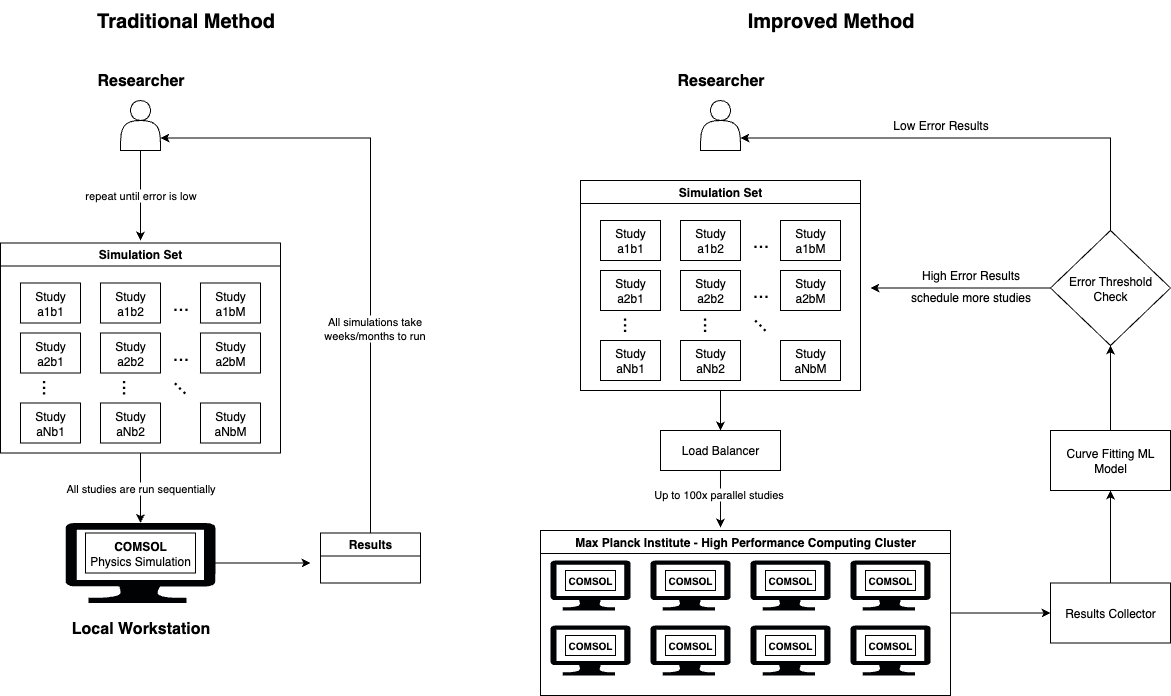

The diagram above was exported from draw.io. Its source (the exported page's mxGraphModel, read from the mxfile embedded in the PNG):
<mxGraphModel dx="1694" dy="997" grid="1" gridSize="10" guides="1" tooltips="1" connect="1" arrows="1" fold="1" page="1" pageScale="1" pageWidth="850" pageHeight="1100" math="0" shadow="0">
  <root>
    <mxCell id="0" />
    <mxCell id="1" parent="0" />
    <mxCell id="x__A7QEBTGyciTD81JgR-157" value="repeat until error is low" style="edgeStyle=orthogonalEdgeStyle;rounded=0;orthogonalLoop=1;jettySize=auto;html=1;" parent="1" source="x__A7QEBTGyciTD81JgR-1" edge="1">
      <mxGeometry relative="1" as="geometry">
        <mxPoint x="220" y="270" as="targetPoint" />
      </mxGeometry>
    </mxCell>
    <mxCell id="x__A7QEBTGyciTD81JgR-1" value="" style="shape=actor;whiteSpace=wrap;html=1;" parent="1" vertex="1">
      <mxGeometry x="200" y="130" width="40" height="50" as="geometry" />
    </mxCell>
    <mxCell id="x__A7QEBTGyciTD81JgR-2" value="Simulation Set" style="swimlane;whiteSpace=wrap;html=1;" parent="1" vertex="1">
      <mxGeometry x="80" y="272.5" width="280" height="210" as="geometry" />
    </mxCell>
    <mxCell id="x__A7QEBTGyciTD81JgR-3" value="Study a1b1" style="rounded=0;whiteSpace=wrap;html=1;" parent="x__A7QEBTGyciTD81JgR-2" vertex="1">
      <mxGeometry x="20" y="40" width="60" height="40" as="geometry" />
    </mxCell>
    <mxCell id="x__A7QEBTGyciTD81JgR-4" value="Study a1b2" style="rounded=0;whiteSpace=wrap;html=1;" parent="x__A7QEBTGyciTD81JgR-2" vertex="1">
      <mxGeometry x="100" y="40" width="60" height="40" as="geometry" />
    </mxCell>
    <mxCell id="x__A7QEBTGyciTD81JgR-5" value="Study a2b1" style="rounded=0;whiteSpace=wrap;html=1;" parent="x__A7QEBTGyciTD81JgR-2" vertex="1">
      <mxGeometry x="20" y="90" width="60" height="40" as="geometry" />
    </mxCell>
    <mxCell id="x__A7QEBTGyciTD81JgR-6" value="Study a2b2" style="rounded=0;whiteSpace=wrap;html=1;" parent="x__A7QEBTGyciTD81JgR-2" vertex="1">
      <mxGeometry x="100" y="90" width="60" height="40" as="geometry" />
    </mxCell>
    <mxCell id="x__A7QEBTGyciTD81JgR-7" value="Study aNb1" style="rounded=0;whiteSpace=wrap;html=1;" parent="x__A7QEBTGyciTD81JgR-2" vertex="1">
      <mxGeometry x="20" y="160" width="60" height="40" as="geometry" />
    </mxCell>
    <mxCell id="x__A7QEBTGyciTD81JgR-8" value="Study aNb2" style="rounded=0;whiteSpace=wrap;html=1;" parent="x__A7QEBTGyciTD81JgR-2" vertex="1">
      <mxGeometry x="100" y="160" width="60" height="40" as="geometry" />
    </mxCell>
    <mxCell id="x__A7QEBTGyciTD81JgR-9" value="Study aNbM" style="rounded=0;whiteSpace=wrap;html=1;" parent="x__A7QEBTGyciTD81JgR-2" vertex="1">
      <mxGeometry x="200" y="160" width="60" height="40" as="geometry" />
    </mxCell>
    <mxCell id="x__A7QEBTGyciTD81JgR-10" value="Study a1bM" style="rounded=0;whiteSpace=wrap;html=1;" parent="x__A7QEBTGyciTD81JgR-2" vertex="1">
      <mxGeometry x="200" y="40" width="60" height="40" as="geometry" />
    </mxCell>
    <mxCell id="x__A7QEBTGyciTD81JgR-11" value="Study a2bM" style="rounded=0;whiteSpace=wrap;html=1;" parent="x__A7QEBTGyciTD81JgR-2" vertex="1">
      <mxGeometry x="200" y="90" width="60" height="40" as="geometry" />
    </mxCell>
    <mxCell id="x__A7QEBTGyciTD81JgR-12" value="&lt;font style=&quot;font-size: 20px;&quot;&gt;...&amp;nbsp;&amp;nbsp;&lt;/font&gt;" style="text;html=1;align=center;verticalAlign=middle;resizable=0;points=[];autosize=1;strokeColor=none;fillColor=none;rotation=90;" parent="x__A7QEBTGyciTD81JgR-2" vertex="1">
      <mxGeometry x="25" y="130" width="50" height="40" as="geometry" />
    </mxCell>
    <mxCell id="x__A7QEBTGyciTD81JgR-14" value="&lt;font style=&quot;font-size: 20px;&quot;&gt;...&lt;/font&gt;" style="text;html=1;align=center;verticalAlign=middle;resizable=0;points=[];autosize=1;strokeColor=none;fillColor=none;" parent="x__A7QEBTGyciTD81JgR-2" vertex="1">
      <mxGeometry x="160" y="40" width="40" height="40" as="geometry" />
    </mxCell>
    <mxCell id="x__A7QEBTGyciTD81JgR-15" value="&lt;font style=&quot;font-size: 20px;&quot;&gt;...&lt;/font&gt;" style="text;html=1;align=center;verticalAlign=middle;resizable=0;points=[];autosize=1;strokeColor=none;fillColor=none;" parent="x__A7QEBTGyciTD81JgR-2" vertex="1">
      <mxGeometry x="160" y="90" width="40" height="40" as="geometry" />
    </mxCell>
    <mxCell id="x__A7QEBTGyciTD81JgR-29" value="&lt;font style=&quot;font-size: 20px;&quot;&gt;...&amp;nbsp;&amp;nbsp;&lt;/font&gt;" style="text;html=1;align=center;verticalAlign=middle;resizable=0;points=[];autosize=1;strokeColor=none;fillColor=none;rotation=90;" parent="x__A7QEBTGyciTD81JgR-2" vertex="1">
      <mxGeometry x="105" y="130" width="50" height="40" as="geometry" />
    </mxCell>
    <mxCell id="x__A7QEBTGyciTD81JgR-30" value="&lt;font style=&quot;font-size: 22px;&quot;&gt;...&amp;nbsp;&amp;nbsp;&lt;/font&gt;" style="text;html=1;align=center;verticalAlign=middle;resizable=0;points=[];autosize=1;strokeColor=none;fillColor=none;rotation=45;" parent="x__A7QEBTGyciTD81JgR-2" vertex="1">
      <mxGeometry x="163" y="125" width="50" height="40" as="geometry" />
    </mxCell>
    <mxCell id="x__A7QEBTGyciTD81JgR-34" style="edgeStyle=orthogonalEdgeStyle;rounded=0;orthogonalLoop=1;jettySize=auto;html=1;exitX=1;exitY=0.5;exitDx=0;exitDy=0;exitPerimeter=0;" parent="1" source="x__A7QEBTGyciTD81JgR-31" edge="1">
      <mxGeometry relative="1" as="geometry">
        <mxPoint x="390" y="592.5" as="targetPoint" />
      </mxGeometry>
    </mxCell>
    <mxCell id="x__A7QEBTGyciTD81JgR-31" value="" style="verticalLabelPosition=bottom;html=1;verticalAlign=top;align=center;strokeColor=none;fillColor=#000203;shape=mxgraph.azure.computer;pointerEvents=1;" parent="1" vertex="1">
      <mxGeometry x="145" y="552.5" width="150" height="80" as="geometry" />
    </mxCell>
    <mxCell id="x__A7QEBTGyciTD81JgR-32" value="&lt;b&gt;COMSOL&lt;br&gt;&lt;/b&gt;Physics Simulation" style="rounded=0;whiteSpace=wrap;html=1;" parent="1" vertex="1">
      <mxGeometry x="165" y="562.5" width="110" height="40" as="geometry" />
    </mxCell>
    <mxCell id="x__A7QEBTGyciTD81JgR-33" value="All studies are run sequentially" style="edgeStyle=orthogonalEdgeStyle;rounded=0;orthogonalLoop=1;jettySize=auto;html=1;entryX=0.5;entryY=0;entryDx=0;entryDy=0;entryPerimeter=0;" parent="1" source="x__A7QEBTGyciTD81JgR-2" target="x__A7QEBTGyciTD81JgR-31" edge="1">
      <mxGeometry relative="1" as="geometry" />
    </mxCell>
    <mxCell id="x__A7QEBTGyciTD81JgR-51" style="edgeStyle=orthogonalEdgeStyle;rounded=0;orthogonalLoop=1;jettySize=auto;html=1;entryX=1;entryY=0.75;entryDx=0;entryDy=0;" parent="1" source="x__A7QEBTGyciTD81JgR-50" target="x__A7QEBTGyciTD81JgR-1" edge="1">
      <mxGeometry relative="1" as="geometry">
        <mxPoint x="450" y="60" as="targetPoint" />
        <Array as="points">
          <mxPoint x="450" y="168" />
        </Array>
      </mxGeometry>
    </mxCell>
    <mxCell id="x__A7QEBTGyciTD81JgR-53" value="All simulations take &lt;br&gt;weeks/months to run" style="edgeLabel;html=1;align=center;verticalAlign=middle;resizable=0;points=[];" parent="x__A7QEBTGyciTD81JgR-51" vertex="1" connectable="0">
      <mxGeometry x="-0.3198" y="-3" relative="1" as="geometry">
        <mxPoint y="1" as="offset" />
      </mxGeometry>
    </mxCell>
    <mxCell id="x__A7QEBTGyciTD81JgR-50" value="Results" style="swimlane;whiteSpace=wrap;html=1;" parent="1" vertex="1">
      <mxGeometry x="400" y="562.5" width="100" height="50" as="geometry" />
    </mxCell>
    <mxCell id="x__A7QEBTGyciTD81JgR-52" value="&lt;font style=&quot;font-size: 16px;&quot;&gt;Researcher&lt;/font&gt;" style="text;html=1;align=center;verticalAlign=middle;resizable=0;points=[];autosize=1;strokeColor=none;fillColor=none;fontStyle=1" parent="1" vertex="1">
      <mxGeometry x="165" y="95" width="110" height="30" as="geometry" />
    </mxCell>
    <mxCell id="x__A7QEBTGyciTD81JgR-54" value="&lt;span style=&quot;font-size: 16px;&quot;&gt;Local Workstation&lt;/span&gt;" style="text;html=1;align=center;verticalAlign=middle;resizable=0;points=[];autosize=1;strokeColor=none;fillColor=none;fontStyle=1" parent="1" vertex="1">
      <mxGeometry x="145" y="642.5" width="150" height="30" as="geometry" />
    </mxCell>
    <mxCell id="x__A7QEBTGyciTD81JgR-55" value="" style="shape=actor;whiteSpace=wrap;html=1;" parent="1" vertex="1">
      <mxGeometry x="780" y="130" width="40" height="50" as="geometry" />
    </mxCell>
    <mxCell id="x__A7QEBTGyciTD81JgR-136" style="edgeStyle=orthogonalEdgeStyle;rounded=0;orthogonalLoop=1;jettySize=auto;html=1;" parent="1" source="x__A7QEBTGyciTD81JgR-56" target="x__A7QEBTGyciTD81JgR-135" edge="1">
      <mxGeometry relative="1" as="geometry" />
    </mxCell>
    <mxCell id="x__A7QEBTGyciTD81JgR-56" value="Simulation Set" style="swimlane;whiteSpace=wrap;html=1;" parent="1" vertex="1">
      <mxGeometry x="660" y="210" width="280" height="210" as="geometry" />
    </mxCell>
    <mxCell id="x__A7QEBTGyciTD81JgR-57" value="Study a1b1" style="rounded=0;whiteSpace=wrap;html=1;" parent="x__A7QEBTGyciTD81JgR-56" vertex="1">
      <mxGeometry x="20" y="40" width="60" height="40" as="geometry" />
    </mxCell>
    <mxCell id="x__A7QEBTGyciTD81JgR-58" value="Study a1b2" style="rounded=0;whiteSpace=wrap;html=1;" parent="x__A7QEBTGyciTD81JgR-56" vertex="1">
      <mxGeometry x="100" y="40" width="60" height="40" as="geometry" />
    </mxCell>
    <mxCell id="x__A7QEBTGyciTD81JgR-59" value="Study a2b1" style="rounded=0;whiteSpace=wrap;html=1;" parent="x__A7QEBTGyciTD81JgR-56" vertex="1">
      <mxGeometry x="20" y="90" width="60" height="40" as="geometry" />
    </mxCell>
    <mxCell id="x__A7QEBTGyciTD81JgR-60" value="Study a2b2" style="rounded=0;whiteSpace=wrap;html=1;" parent="x__A7QEBTGyciTD81JgR-56" vertex="1">
      <mxGeometry x="100" y="90" width="60" height="40" as="geometry" />
    </mxCell>
    <mxCell id="x__A7QEBTGyciTD81JgR-61" value="Study aNb1" style="rounded=0;whiteSpace=wrap;html=1;" parent="x__A7QEBTGyciTD81JgR-56" vertex="1">
      <mxGeometry x="20" y="160" width="60" height="40" as="geometry" />
    </mxCell>
    <mxCell id="x__A7QEBTGyciTD81JgR-62" value="Study aNb2" style="rounded=0;whiteSpace=wrap;html=1;" parent="x__A7QEBTGyciTD81JgR-56" vertex="1">
      <mxGeometry x="100" y="160" width="60" height="40" as="geometry" />
    </mxCell>
    <mxCell id="x__A7QEBTGyciTD81JgR-63" value="Study aNbM" style="rounded=0;whiteSpace=wrap;html=1;" parent="x__A7QEBTGyciTD81JgR-56" vertex="1">
      <mxGeometry x="200" y="160" width="60" height="40" as="geometry" />
    </mxCell>
    <mxCell id="x__A7QEBTGyciTD81JgR-64" value="Study a1bM" style="rounded=0;whiteSpace=wrap;html=1;" parent="x__A7QEBTGyciTD81JgR-56" vertex="1">
      <mxGeometry x="200" y="40" width="60" height="40" as="geometry" />
    </mxCell>
    <mxCell id="x__A7QEBTGyciTD81JgR-65" value="Study a2bM" style="rounded=0;whiteSpace=wrap;html=1;" parent="x__A7QEBTGyciTD81JgR-56" vertex="1">
      <mxGeometry x="200" y="90" width="60" height="40" as="geometry" />
    </mxCell>
    <mxCell id="x__A7QEBTGyciTD81JgR-66" value="&lt;font style=&quot;font-size: 20px;&quot;&gt;...&amp;nbsp;&amp;nbsp;&lt;/font&gt;" style="text;html=1;align=center;verticalAlign=middle;resizable=0;points=[];autosize=1;strokeColor=none;fillColor=none;rotation=90;" parent="x__A7QEBTGyciTD81JgR-56" vertex="1">
      <mxGeometry x="25" y="130" width="50" height="40" as="geometry" />
    </mxCell>
    <mxCell id="x__A7QEBTGyciTD81JgR-67" value="&lt;font style=&quot;font-size: 20px;&quot;&gt;...&lt;/font&gt;" style="text;html=1;align=center;verticalAlign=middle;resizable=0;points=[];autosize=1;strokeColor=none;fillColor=none;" parent="x__A7QEBTGyciTD81JgR-56" vertex="1">
      <mxGeometry x="160" y="40" width="40" height="40" as="geometry" />
    </mxCell>
    <mxCell id="x__A7QEBTGyciTD81JgR-68" value="&lt;font style=&quot;font-size: 20px;&quot;&gt;...&lt;/font&gt;" style="text;html=1;align=center;verticalAlign=middle;resizable=0;points=[];autosize=1;strokeColor=none;fillColor=none;" parent="x__A7QEBTGyciTD81JgR-56" vertex="1">
      <mxGeometry x="160" y="90" width="40" height="40" as="geometry" />
    </mxCell>
    <mxCell id="x__A7QEBTGyciTD81JgR-69" value="&lt;font style=&quot;font-size: 20px;&quot;&gt;...&amp;nbsp;&amp;nbsp;&lt;/font&gt;" style="text;html=1;align=center;verticalAlign=middle;resizable=0;points=[];autosize=1;strokeColor=none;fillColor=none;rotation=90;" parent="x__A7QEBTGyciTD81JgR-56" vertex="1">
      <mxGeometry x="105" y="130" width="50" height="40" as="geometry" />
    </mxCell>
    <mxCell id="x__A7QEBTGyciTD81JgR-70" value="&lt;font style=&quot;font-size: 22px;&quot;&gt;...&amp;nbsp;&amp;nbsp;&lt;/font&gt;" style="text;html=1;align=center;verticalAlign=middle;resizable=0;points=[];autosize=1;strokeColor=none;fillColor=none;rotation=45;" parent="x__A7QEBTGyciTD81JgR-56" vertex="1">
      <mxGeometry x="163" y="125" width="50" height="40" as="geometry" />
    </mxCell>
    <mxCell id="x__A7QEBTGyciTD81JgR-78" value="&lt;font style=&quot;font-size: 16px;&quot;&gt;Researcher&lt;/font&gt;" style="text;html=1;align=center;verticalAlign=middle;resizable=0;points=[];autosize=1;strokeColor=none;fillColor=none;fontStyle=1" parent="1" vertex="1">
      <mxGeometry x="745" y="95" width="110" height="30" as="geometry" />
    </mxCell>
    <mxCell id="x__A7QEBTGyciTD81JgR-139" style="edgeStyle=orthogonalEdgeStyle;rounded=0;orthogonalLoop=1;jettySize=auto;html=1;exitX=1;exitY=0.5;exitDx=0;exitDy=0;entryX=0;entryY=0.5;entryDx=0;entryDy=0;" parent="1" source="x__A7QEBTGyciTD81JgR-81" target="x__A7QEBTGyciTD81JgR-134" edge="1">
      <mxGeometry relative="1" as="geometry" />
    </mxCell>
    <mxCell id="x__A7QEBTGyciTD81JgR-81" value="Max Planck Institute - High Performance Computing Cluster" style="swimlane;whiteSpace=wrap;html=1;" parent="1" vertex="1">
      <mxGeometry x="620" y="560" width="410" height="165" as="geometry" />
    </mxCell>
    <mxCell id="x__A7QEBTGyciTD81JgR-103" value="" style="group" parent="x__A7QEBTGyciTD81JgR-81" vertex="1" connectable="0">
      <mxGeometry x="10" y="30" width="80" height="50" as="geometry" />
    </mxCell>
    <mxCell id="x__A7QEBTGyciTD81JgR-99" value="" style="verticalLabelPosition=bottom;html=1;verticalAlign=top;align=center;strokeColor=none;fillColor=#000203;shape=mxgraph.azure.computer;pointerEvents=1;" parent="x__A7QEBTGyciTD81JgR-103" vertex="1">
      <mxGeometry width="80" height="50" as="geometry" />
    </mxCell>
    <mxCell id="x__A7QEBTGyciTD81JgR-100" value="&lt;font style=&quot;font-size: 10px;&quot;&gt;&lt;b&gt;COMSOL&lt;/b&gt;&lt;br&gt;&lt;/font&gt;" style="rounded=0;whiteSpace=wrap;html=1;" parent="x__A7QEBTGyciTD81JgR-103" vertex="1">
      <mxGeometry x="15" y="10" width="50" height="20" as="geometry" />
    </mxCell>
    <mxCell id="x__A7QEBTGyciTD81JgR-105" value="" style="group" parent="x__A7QEBTGyciTD81JgR-81" vertex="1" connectable="0">
      <mxGeometry x="10" y="95" width="80" height="50" as="geometry" />
    </mxCell>
    <mxCell id="x__A7QEBTGyciTD81JgR-106" value="" style="verticalLabelPosition=bottom;html=1;verticalAlign=top;align=center;strokeColor=none;fillColor=#000203;shape=mxgraph.azure.computer;pointerEvents=1;" parent="x__A7QEBTGyciTD81JgR-105" vertex="1">
      <mxGeometry width="80" height="50" as="geometry" />
    </mxCell>
    <mxCell id="x__A7QEBTGyciTD81JgR-107" value="&lt;font style=&quot;font-size: 10px;&quot;&gt;&lt;b&gt;COMSOL&lt;/b&gt;&lt;br&gt;&lt;/font&gt;" style="rounded=0;whiteSpace=wrap;html=1;" parent="x__A7QEBTGyciTD81JgR-105" vertex="1">
      <mxGeometry x="15" y="10" width="50" height="20" as="geometry" />
    </mxCell>
    <mxCell id="x__A7QEBTGyciTD81JgR-108" value="" style="group" parent="x__A7QEBTGyciTD81JgR-81" vertex="1" connectable="0">
      <mxGeometry x="110" y="30" width="80" height="50" as="geometry" />
    </mxCell>
    <mxCell id="x__A7QEBTGyciTD81JgR-109" value="" style="verticalLabelPosition=bottom;html=1;verticalAlign=top;align=center;strokeColor=none;fillColor=#000203;shape=mxgraph.azure.computer;pointerEvents=1;" parent="x__A7QEBTGyciTD81JgR-108" vertex="1">
      <mxGeometry width="80" height="50" as="geometry" />
    </mxCell>
    <mxCell id="x__A7QEBTGyciTD81JgR-110" value="&lt;font style=&quot;font-size: 10px;&quot;&gt;&lt;b&gt;COMSOL&lt;/b&gt;&lt;br&gt;&lt;/font&gt;" style="rounded=0;whiteSpace=wrap;html=1;" parent="x__A7QEBTGyciTD81JgR-108" vertex="1">
      <mxGeometry x="15" y="10" width="50" height="20" as="geometry" />
    </mxCell>
    <mxCell id="x__A7QEBTGyciTD81JgR-122" value="" style="group" parent="x__A7QEBTGyciTD81JgR-81" vertex="1" connectable="0">
      <mxGeometry x="210" y="30" width="80" height="50" as="geometry" />
    </mxCell>
    <mxCell id="x__A7QEBTGyciTD81JgR-123" value="" style="verticalLabelPosition=bottom;html=1;verticalAlign=top;align=center;strokeColor=none;fillColor=#000203;shape=mxgraph.azure.computer;pointerEvents=1;" parent="x__A7QEBTGyciTD81JgR-122" vertex="1">
      <mxGeometry width="80" height="50" as="geometry" />
    </mxCell>
    <mxCell id="x__A7QEBTGyciTD81JgR-124" value="&lt;font style=&quot;font-size: 10px;&quot;&gt;&lt;b&gt;COMSOL&lt;/b&gt;&lt;br&gt;&lt;/font&gt;" style="rounded=0;whiteSpace=wrap;html=1;" parent="x__A7QEBTGyciTD81JgR-122" vertex="1">
      <mxGeometry x="15" y="10" width="50" height="20" as="geometry" />
    </mxCell>
    <mxCell id="x__A7QEBTGyciTD81JgR-125" value="" style="group" parent="x__A7QEBTGyciTD81JgR-81" vertex="1" connectable="0">
      <mxGeometry x="210" y="95" width="80" height="50" as="geometry" />
    </mxCell>
    <mxCell id="x__A7QEBTGyciTD81JgR-126" value="" style="verticalLabelPosition=bottom;html=1;verticalAlign=top;align=center;strokeColor=none;fillColor=#000203;shape=mxgraph.azure.computer;pointerEvents=1;" parent="x__A7QEBTGyciTD81JgR-125" vertex="1">
      <mxGeometry width="80" height="50" as="geometry" />
    </mxCell>
    <mxCell id="x__A7QEBTGyciTD81JgR-127" value="&lt;font style=&quot;font-size: 10px;&quot;&gt;&lt;b&gt;COMSOL&lt;/b&gt;&lt;br&gt;&lt;/font&gt;" style="rounded=0;whiteSpace=wrap;html=1;" parent="x__A7QEBTGyciTD81JgR-125" vertex="1">
      <mxGeometry x="15" y="10" width="50" height="20" as="geometry" />
    </mxCell>
    <mxCell id="x__A7QEBTGyciTD81JgR-128" value="" style="group" parent="x__A7QEBTGyciTD81JgR-81" vertex="1" connectable="0">
      <mxGeometry x="310" y="30" width="80" height="50" as="geometry" />
    </mxCell>
    <mxCell id="x__A7QEBTGyciTD81JgR-129" value="" style="verticalLabelPosition=bottom;html=1;verticalAlign=top;align=center;strokeColor=none;fillColor=#000203;shape=mxgraph.azure.computer;pointerEvents=1;" parent="x__A7QEBTGyciTD81JgR-128" vertex="1">
      <mxGeometry width="80" height="50" as="geometry" />
    </mxCell>
    <mxCell id="x__A7QEBTGyciTD81JgR-130" value="&lt;font style=&quot;font-size: 10px;&quot;&gt;&lt;b&gt;COMSOL&lt;/b&gt;&lt;br&gt;&lt;/font&gt;" style="rounded=0;whiteSpace=wrap;html=1;" parent="x__A7QEBTGyciTD81JgR-128" vertex="1">
      <mxGeometry x="15" y="10" width="50" height="20" as="geometry" />
    </mxCell>
    <mxCell id="x__A7QEBTGyciTD81JgR-131" value="" style="group" parent="x__A7QEBTGyciTD81JgR-81" vertex="1" connectable="0">
      <mxGeometry x="310" y="95" width="80" height="50" as="geometry" />
    </mxCell>
    <mxCell id="x__A7QEBTGyciTD81JgR-132" value="" style="verticalLabelPosition=bottom;html=1;verticalAlign=top;align=center;strokeColor=none;fillColor=#000203;shape=mxgraph.azure.computer;pointerEvents=1;" parent="x__A7QEBTGyciTD81JgR-131" vertex="1">
      <mxGeometry width="80" height="50" as="geometry" />
    </mxCell>
    <mxCell id="x__A7QEBTGyciTD81JgR-133" value="&lt;font style=&quot;font-size: 10px;&quot;&gt;&lt;b&gt;COMSOL&lt;/b&gt;&lt;br&gt;&lt;/font&gt;" style="rounded=0;whiteSpace=wrap;html=1;" parent="x__A7QEBTGyciTD81JgR-131" vertex="1">
      <mxGeometry x="15" y="10" width="50" height="20" as="geometry" />
    </mxCell>
    <mxCell id="x__A7QEBTGyciTD81JgR-113" value="" style="group" parent="1" vertex="1" connectable="0">
      <mxGeometry x="730" y="655" width="80" height="50" as="geometry" />
    </mxCell>
    <mxCell id="x__A7QEBTGyciTD81JgR-114" value="" style="verticalLabelPosition=bottom;html=1;verticalAlign=top;align=center;strokeColor=none;fillColor=#000203;shape=mxgraph.azure.computer;pointerEvents=1;" parent="x__A7QEBTGyciTD81JgR-113" vertex="1">
      <mxGeometry width="80" height="50" as="geometry" />
    </mxCell>
    <mxCell id="x__A7QEBTGyciTD81JgR-115" value="&lt;font style=&quot;font-size: 10px;&quot;&gt;&lt;b&gt;COMSOL&lt;/b&gt;&lt;br&gt;&lt;/font&gt;" style="rounded=0;whiteSpace=wrap;html=1;" parent="x__A7QEBTGyciTD81JgR-113" vertex="1">
      <mxGeometry x="15" y="10" width="50" height="20" as="geometry" />
    </mxCell>
    <mxCell id="x__A7QEBTGyciTD81JgR-142" style="edgeStyle=orthogonalEdgeStyle;rounded=0;orthogonalLoop=1;jettySize=auto;html=1;" parent="1" source="x__A7QEBTGyciTD81JgR-134" target="x__A7QEBTGyciTD81JgR-141" edge="1">
      <mxGeometry relative="1" as="geometry" />
    </mxCell>
    <mxCell id="x__A7QEBTGyciTD81JgR-134" value="Results Collector" style="rounded=0;whiteSpace=wrap;html=1;" parent="1" vertex="1">
      <mxGeometry x="1130" y="612.5" width="120" height="60" as="geometry" />
    </mxCell>
    <mxCell id="x__A7QEBTGyciTD81JgR-135" value="Load Balancer" style="rounded=0;whiteSpace=wrap;html=1;" parent="1" vertex="1">
      <mxGeometry x="740" y="460" width="120" height="40" as="geometry" />
    </mxCell>
    <mxCell id="x__A7QEBTGyciTD81JgR-137" style="edgeStyle=orthogonalEdgeStyle;rounded=0;orthogonalLoop=1;jettySize=auto;html=1;entryX=0.439;entryY=-0.018;entryDx=0;entryDy=0;entryPerimeter=0;" parent="1" source="x__A7QEBTGyciTD81JgR-135" target="x__A7QEBTGyciTD81JgR-81" edge="1">
      <mxGeometry relative="1" as="geometry" />
    </mxCell>
    <mxCell id="x__A7QEBTGyciTD81JgR-138" value="Up to 100x parallel studies" style="edgeLabel;html=1;align=center;verticalAlign=middle;resizable=0;points=[];" parent="x__A7QEBTGyciTD81JgR-137" vertex="1" connectable="0">
      <mxGeometry x="-0.1898" y="-2" relative="1" as="geometry">
        <mxPoint as="offset" />
      </mxGeometry>
    </mxCell>
    <mxCell id="x__A7QEBTGyciTD81JgR-146" style="edgeStyle=orthogonalEdgeStyle;rounded=0;orthogonalLoop=1;jettySize=auto;html=1;entryX=0.5;entryY=1;entryDx=0;entryDy=0;" parent="1" source="x__A7QEBTGyciTD81JgR-141" target="x__A7QEBTGyciTD81JgR-145" edge="1">
      <mxGeometry relative="1" as="geometry" />
    </mxCell>
    <mxCell id="x__A7QEBTGyciTD81JgR-141" value="Curve Fitting ML Model" style="rounded=0;whiteSpace=wrap;html=1;" parent="1" vertex="1">
      <mxGeometry x="1130" y="460" width="120" height="60" as="geometry" />
    </mxCell>
    <mxCell id="x__A7QEBTGyciTD81JgR-151" style="edgeStyle=orthogonalEdgeStyle;rounded=0;orthogonalLoop=1;jettySize=auto;html=1;entryX=1;entryY=0.75;entryDx=0;entryDy=0;" parent="1" source="x__A7QEBTGyciTD81JgR-145" target="x__A7QEBTGyciTD81JgR-55" edge="1">
      <mxGeometry relative="1" as="geometry">
        <Array as="points">
          <mxPoint x="1190" y="168" />
        </Array>
      </mxGeometry>
    </mxCell>
    <mxCell id="x__A7QEBTGyciTD81JgR-153" style="edgeStyle=orthogonalEdgeStyle;rounded=0;orthogonalLoop=1;jettySize=auto;html=1;" parent="1" source="x__A7QEBTGyciTD81JgR-145" edge="1">
      <mxGeometry relative="1" as="geometry">
        <mxPoint x="950" y="317.5" as="targetPoint" />
      </mxGeometry>
    </mxCell>
    <mxCell id="x__A7QEBTGyciTD81JgR-145" value="Error Threshold Check" style="rhombus;whiteSpace=wrap;html=1;" parent="1" vertex="1">
      <mxGeometry x="1130" y="260" width="120" height="115" as="geometry" />
    </mxCell>
    <mxCell id="x__A7QEBTGyciTD81JgR-152" value="Low Error Results" style="text;html=1;align=center;verticalAlign=middle;resizable=0;points=[];autosize=1;strokeColor=none;fillColor=none;" parent="1" vertex="1">
      <mxGeometry x="960" y="140" width="120" height="30" as="geometry" />
    </mxCell>
    <mxCell id="x__A7QEBTGyciTD81JgR-154" value="High Error Results" style="text;html=1;align=center;verticalAlign=middle;resizable=0;points=[];autosize=1;strokeColor=none;fillColor=none;" parent="1" vertex="1">
      <mxGeometry x="990" y="290" width="120" height="30" as="geometry" />
    </mxCell>
    <mxCell id="x__A7QEBTGyciTD81JgR-155" value="schedule more studies" style="text;html=1;align=center;verticalAlign=middle;resizable=0;points=[];autosize=1;strokeColor=none;fillColor=none;" parent="1" vertex="1">
      <mxGeometry x="980" y="312" width="140" height="30" as="geometry" />
    </mxCell>
    <mxCell id="T9DBXW7j0xC7z13Y_Sk1-1" value="&lt;font style=&quot;font-size: 20px;&quot;&gt;Traditional Method&lt;/font&gt;" style="text;html=1;align=center;verticalAlign=middle;resizable=0;points=[];autosize=1;strokeColor=none;fillColor=none;fontStyle=1" vertex="1" parent="1">
      <mxGeometry x="170" y="30" width="190" height="40" as="geometry" />
    </mxCell>
    <mxCell id="T9DBXW7j0xC7z13Y_Sk1-2" value="&lt;font style=&quot;font-size: 20px;&quot;&gt;Improved Method&lt;/font&gt;" style="text;html=1;align=center;verticalAlign=middle;resizable=0;points=[];autosize=1;strokeColor=none;fillColor=none;fontStyle=1" vertex="1" parent="1">
      <mxGeometry x="820" y="30" width="180" height="40" as="geometry" />
    </mxCell>
  </root>
</mxGraphModel>